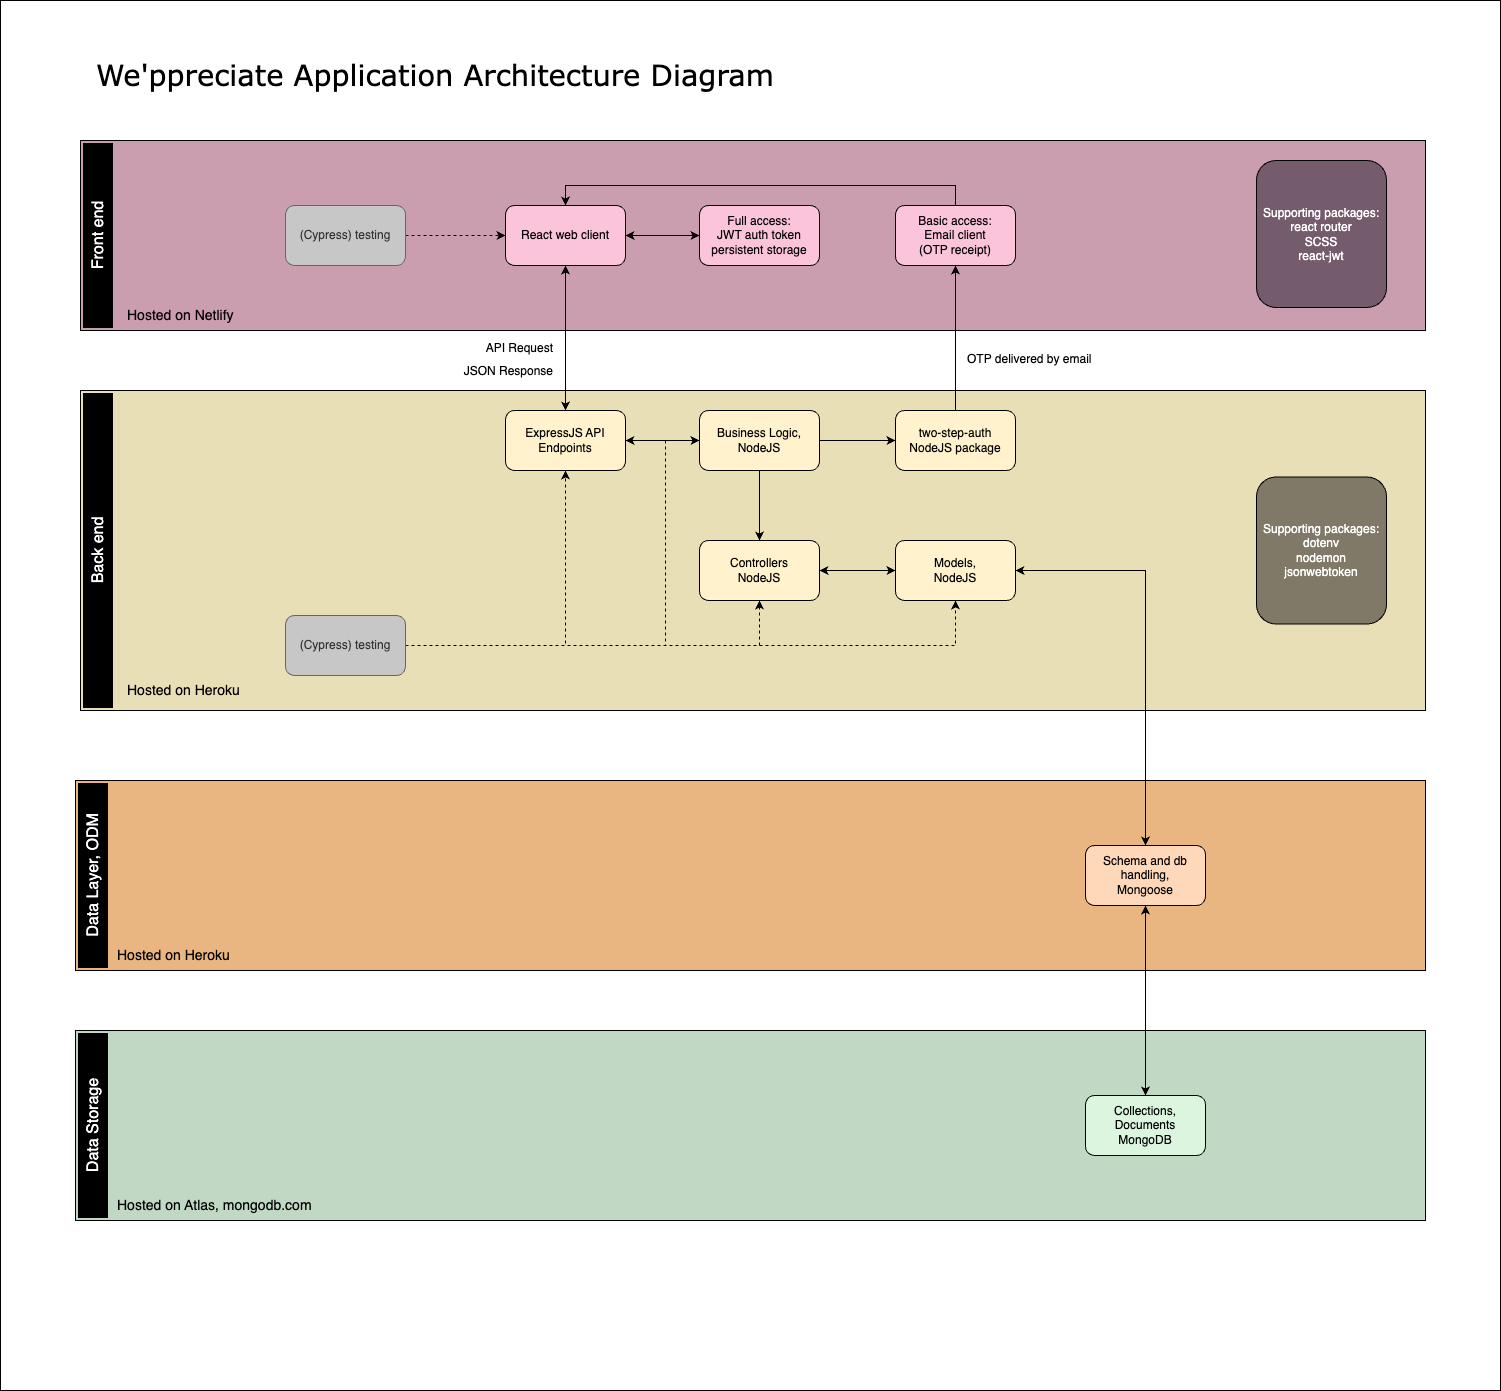

The diagram above was exported from draw.io. Its source (the exported page's mxGraphModel, read from the mxfile embedded in the PNG):
<mxGraphModel dx="4167" dy="3114" grid="1" gridSize="10" guides="1" tooltips="1" connect="1" arrows="1" fold="1" page="1" pageScale="1" pageWidth="827" pageHeight="1169" math="0" shadow="0">
  <root>
    <mxCell id="0" />
    <mxCell id="1" parent="0" />
    <mxCell id="iSDe3HqC2Xr2x7G27oAY-46" value="" style="rounded=0;whiteSpace=wrap;html=1;" parent="1" vertex="1">
      <mxGeometry x="-15" y="-30" width="1500" height="1390" as="geometry" />
    </mxCell>
    <mxCell id="iSDe3HqC2Xr2x7G27oAY-40" value="" style="group;fillColor=default;container=0;" parent="1" vertex="1" connectable="0">
      <mxGeometry x="65" y="110" width="720" height="190" as="geometry" />
    </mxCell>
    <mxCell id="iSDe3HqC2Xr2x7G27oAY-41" value="" style="group;fillColor=default;container=0;" parent="1" vertex="1" connectable="0">
      <mxGeometry x="65" y="360" width="720" height="190" as="geometry" />
    </mxCell>
    <mxCell id="iSDe3HqC2Xr2x7G27oAY-43" value="" style="group;fillColor=#C1D8C5;container=0;" parent="1" vertex="1" connectable="0">
      <mxGeometry x="60" y="1000" width="720" height="190" as="geometry" />
    </mxCell>
    <mxCell id="iSDe3HqC2Xr2x7G27oAY-44" value="&lt;font style=&quot;font-size: 29px;&quot;&gt;We'ppreciate&lt;/font&gt; Application Architecture Diagram" style="text;html=1;strokeColor=none;fillColor=none;align=center;verticalAlign=middle;whiteSpace=wrap;rounded=0;fontSize=29;fontFamily=Verdana;" parent="1" vertex="1">
      <mxGeometry x="40" y="20" width="760" height="50" as="geometry" />
    </mxCell>
    <mxCell id="iSDe3HqC2Xr2x7G27oAY-1" value="" style="rounded=0;whiteSpace=wrap;html=1;fillColor=#cb9eaf;" parent="1" vertex="1">
      <mxGeometry x="65" y="110" width="1345" height="190" as="geometry" />
    </mxCell>
    <mxCell id="iSDe3HqC2Xr2x7G27oAY-3" value="React web client" style="rounded=1;whiteSpace=wrap;html=1;fillColor=#FCC4DA;strokeColor=default;" parent="1" vertex="1">
      <mxGeometry x="490" y="175" width="120" height="60" as="geometry" />
    </mxCell>
    <mxCell id="iSDe3HqC2Xr2x7G27oAY-4" value="Full access:&lt;br&gt;JWT auth token&lt;br&gt;persistent storage" style="rounded=1;whiteSpace=wrap;html=1;fillColor=#FCC4DA;strokeColor=default;" parent="1" vertex="1">
      <mxGeometry x="684" y="175" width="120" height="60" as="geometry" />
    </mxCell>
    <mxCell id="iSDe3HqC2Xr2x7G27oAY-20" style="edgeStyle=orthogonalEdgeStyle;rounded=0;orthogonalLoop=1;jettySize=auto;html=1;exitX=1;exitY=0.5;exitDx=0;exitDy=0;entryX=0;entryY=0.5;entryDx=0;entryDy=0;startArrow=classic;startFill=1;" parent="1" source="iSDe3HqC2Xr2x7G27oAY-3" target="iSDe3HqC2Xr2x7G27oAY-4" edge="1">
      <mxGeometry relative="1" as="geometry" />
    </mxCell>
    <mxCell id="iSDe3HqC2Xr2x7G27oAY-24" style="edgeStyle=orthogonalEdgeStyle;rounded=0;orthogonalLoop=1;jettySize=auto;html=1;exitX=0.5;exitY=0;exitDx=0;exitDy=0;entryX=0.5;entryY=0;entryDx=0;entryDy=0;" parent="1" source="iSDe3HqC2Xr2x7G27oAY-7" target="iSDe3HqC2Xr2x7G27oAY-3" edge="1">
      <mxGeometry relative="1" as="geometry" />
    </mxCell>
    <mxCell id="iSDe3HqC2Xr2x7G27oAY-7" value="Basic access:&lt;br&gt;Email client&lt;br&gt;(OTP receipt)" style="rounded=1;whiteSpace=wrap;html=1;fillColor=#FCC4DA;strokeColor=default;" parent="1" vertex="1">
      <mxGeometry x="880" y="175" width="120" height="60" as="geometry" />
    </mxCell>
    <mxCell id="iSDe3HqC2Xr2x7G27oAY-8" value="&lt;font style=&quot;font-size: 16px;&quot;&gt;Front end&lt;/font&gt;" style="text;html=1;strokeColor=none;fillColor=#000000;align=center;verticalAlign=middle;whiteSpace=wrap;rounded=0;rotation=270;fontColor=#ffffff;" parent="1" vertex="1">
      <mxGeometry x="-10" y="190" width="185" height="30" as="geometry" />
    </mxCell>
    <mxCell id="iSDe3HqC2Xr2x7G27oAY-11" value="&lt;font style=&quot;font-size: 14px;&quot; color=&quot;#000000&quot;&gt;Hosted on Netlify&lt;/font&gt;" style="text;html=1;strokeColor=none;fillColor=none;align=left;verticalAlign=middle;whiteSpace=wrap;rounded=0;fontColor=#FF3333;" parent="1" vertex="1">
      <mxGeometry x="110" y="270" width="180" height="30" as="geometry" />
    </mxCell>
    <mxCell id="iSDe3HqC2Xr2x7G27oAY-9" value="" style="rounded=0;whiteSpace=wrap;html=1;fillColor=#E9DFB7;" parent="1" vertex="1">
      <mxGeometry x="65" y="360" width="1345" height="320" as="geometry" />
    </mxCell>
    <mxCell id="iSDe3HqC2Xr2x7G27oAY-12" value="&lt;span style=&quot;font-size: 16px;&quot;&gt;Back end&lt;/span&gt;" style="text;html=1;strokeColor=none;fillColor=#000000;align=center;verticalAlign=middle;whiteSpace=wrap;rounded=0;rotation=270;fontColor=#ffffff;" parent="1" vertex="1">
      <mxGeometry x="-75" y="505" width="315" height="30" as="geometry" />
    </mxCell>
    <mxCell id="zo0iggPIJ_N88iztBtep-9" style="edgeStyle=orthogonalEdgeStyle;rounded=0;orthogonalLoop=1;jettySize=auto;html=1;exitX=1;exitY=0.5;exitDx=0;exitDy=0;entryX=0;entryY=0.5;entryDx=0;entryDy=0;startArrow=classic;startFill=1;" edge="1" parent="1" source="iSDe3HqC2Xr2x7G27oAY-13" target="iSDe3HqC2Xr2x7G27oAY-16">
      <mxGeometry relative="1" as="geometry" />
    </mxCell>
    <mxCell id="iSDe3HqC2Xr2x7G27oAY-13" value="ExpressJS API&lt;br&gt;Endpoints" style="rounded=1;whiteSpace=wrap;html=1;fillColor=#FFF2CC;" parent="1" vertex="1">
      <mxGeometry x="490" y="380" width="120" height="60" as="geometry" />
    </mxCell>
    <mxCell id="zo0iggPIJ_N88iztBtep-10" style="edgeStyle=orthogonalEdgeStyle;rounded=0;orthogonalLoop=1;jettySize=auto;html=1;exitX=1;exitY=0.5;exitDx=0;exitDy=0;entryX=0;entryY=0.5;entryDx=0;entryDy=0;" edge="1" parent="1" source="iSDe3HqC2Xr2x7G27oAY-16" target="iSDe3HqC2Xr2x7G27oAY-17">
      <mxGeometry relative="1" as="geometry" />
    </mxCell>
    <mxCell id="iSDe3HqC2Xr2x7G27oAY-16" value="Business Logic,&lt;br&gt;NodeJS" style="rounded=1;whiteSpace=wrap;html=1;fillColor=#FFF2CC;" parent="1" vertex="1">
      <mxGeometry x="684" y="380" width="120" height="60" as="geometry" />
    </mxCell>
    <mxCell id="iSDe3HqC2Xr2x7G27oAY-17" value="two-step-auth&lt;br&gt;NodeJS package" style="rounded=1;whiteSpace=wrap;html=1;fillColor=#FFF2CC;" parent="1" vertex="1">
      <mxGeometry x="880" y="380" width="120" height="60" as="geometry" />
    </mxCell>
    <mxCell id="iSDe3HqC2Xr2x7G27oAY-22" value="&lt;font style=&quot;font-size: 14px;&quot; color=&quot;#000000&quot;&gt;Hosted on Heroku&amp;nbsp;&lt;/font&gt;" style="text;html=1;strokeColor=none;fillColor=none;align=left;verticalAlign=middle;whiteSpace=wrap;rounded=0;fontColor=#FF3333;" parent="1" vertex="1">
      <mxGeometry x="110" y="645" width="180" height="30" as="geometry" />
    </mxCell>
    <mxCell id="iSDe3HqC2Xr2x7G27oAY-27" value="Controllers&lt;br&gt;NodeJS" style="rounded=1;whiteSpace=wrap;html=1;fillColor=#FFF2CC;" parent="1" vertex="1">
      <mxGeometry x="684" y="510" width="120" height="60" as="geometry" />
    </mxCell>
    <mxCell id="iSDe3HqC2Xr2x7G27oAY-28" style="edgeStyle=orthogonalEdgeStyle;rounded=0;orthogonalLoop=1;jettySize=auto;html=1;entryX=0.5;entryY=0;entryDx=0;entryDy=0;" parent="1" source="iSDe3HqC2Xr2x7G27oAY-16" target="iSDe3HqC2Xr2x7G27oAY-27" edge="1">
      <mxGeometry relative="1" as="geometry" />
    </mxCell>
    <mxCell id="iSDe3HqC2Xr2x7G27oAY-18" style="edgeStyle=orthogonalEdgeStyle;rounded=0;orthogonalLoop=1;jettySize=auto;html=1;entryX=0.5;entryY=1;entryDx=0;entryDy=0;" parent="1" source="iSDe3HqC2Xr2x7G27oAY-17" target="iSDe3HqC2Xr2x7G27oAY-7" edge="1">
      <mxGeometry relative="1" as="geometry" />
    </mxCell>
    <mxCell id="iSDe3HqC2Xr2x7G27oAY-15" style="edgeStyle=orthogonalEdgeStyle;rounded=0;orthogonalLoop=1;jettySize=auto;html=1;exitX=0.5;exitY=1;exitDx=0;exitDy=0;entryX=0.5;entryY=0;entryDx=0;entryDy=0;startArrow=classic;startFill=1;" parent="1" source="iSDe3HqC2Xr2x7G27oAY-3" target="iSDe3HqC2Xr2x7G27oAY-13" edge="1">
      <mxGeometry relative="1" as="geometry" />
    </mxCell>
    <mxCell id="iSDe3HqC2Xr2x7G27oAY-25" value="" style="rounded=0;whiteSpace=wrap;html=1;fillColor=#E9B682;" parent="1" vertex="1">
      <mxGeometry x="60" y="750" width="1350" height="190" as="geometry" />
    </mxCell>
    <mxCell id="iSDe3HqC2Xr2x7G27oAY-26" value="&lt;span style=&quot;font-size: 16px;&quot;&gt;Data Layer, ODM&lt;/span&gt;" style="text;html=1;strokeColor=none;fillColor=#000000;align=center;verticalAlign=middle;whiteSpace=wrap;rounded=0;rotation=270;fontColor=#ffffff;" parent="1" vertex="1">
      <mxGeometry x="-15" y="830" width="185" height="30" as="geometry" />
    </mxCell>
    <mxCell id="iSDe3HqC2Xr2x7G27oAY-29" value="Models,&lt;br&gt;NodeJS" style="rounded=1;whiteSpace=wrap;html=1;fillColor=#FFF2CC;" parent="1" vertex="1">
      <mxGeometry x="880" y="510" width="120" height="60" as="geometry" />
    </mxCell>
    <mxCell id="iSDe3HqC2Xr2x7G27oAY-31" value="Schema and db handling,&lt;br&gt;Mongoose" style="rounded=1;whiteSpace=wrap;html=1;fillColor=#FFD8BA;" parent="1" vertex="1">
      <mxGeometry x="1070" y="815" width="120" height="60" as="geometry" />
    </mxCell>
    <mxCell id="iSDe3HqC2Xr2x7G27oAY-32" style="edgeStyle=orthogonalEdgeStyle;rounded=0;orthogonalLoop=1;jettySize=auto;html=1;exitX=1;exitY=0.5;exitDx=0;exitDy=0;entryX=0.5;entryY=0;entryDx=0;entryDy=0;startArrow=classic;startFill=1;" parent="1" source="iSDe3HqC2Xr2x7G27oAY-29" target="iSDe3HqC2Xr2x7G27oAY-31" edge="1">
      <mxGeometry relative="1" as="geometry" />
    </mxCell>
    <mxCell id="iSDe3HqC2Xr2x7G27oAY-38" value="&lt;font style=&quot;font-size: 14px;&quot; color=&quot;#000000&quot;&gt;Hosted on Heroku&amp;nbsp;&lt;/font&gt;" style="text;html=1;strokeColor=none;fillColor=none;align=left;verticalAlign=middle;whiteSpace=wrap;rounded=0;fontColor=#FF3333;" parent="1" vertex="1">
      <mxGeometry x="100" y="910" width="180" height="30" as="geometry" />
    </mxCell>
    <mxCell id="iSDe3HqC2Xr2x7G27oAY-30" style="edgeStyle=orthogonalEdgeStyle;rounded=0;orthogonalLoop=1;jettySize=auto;html=1;exitX=1;exitY=0.5;exitDx=0;exitDy=0;startArrow=classic;startFill=1;" parent="1" source="iSDe3HqC2Xr2x7G27oAY-27" target="iSDe3HqC2Xr2x7G27oAY-29" edge="1">
      <mxGeometry relative="1" as="geometry" />
    </mxCell>
    <mxCell id="iSDe3HqC2Xr2x7G27oAY-33" value="" style="rounded=0;whiteSpace=wrap;html=1;fillColor=#C1D8C5;" parent="1" vertex="1">
      <mxGeometry x="60" y="1000" width="1350" height="190" as="geometry" />
    </mxCell>
    <mxCell id="iSDe3HqC2Xr2x7G27oAY-34" value="&lt;span style=&quot;font-size: 16px;&quot;&gt;Data Storage&lt;/span&gt;" style="text;html=1;strokeColor=none;fillColor=#000000;align=center;verticalAlign=middle;whiteSpace=wrap;rounded=0;rotation=270;fontColor=#ffffff;" parent="1" vertex="1">
      <mxGeometry x="-15" y="1080" width="185" height="30" as="geometry" />
    </mxCell>
    <mxCell id="iSDe3HqC2Xr2x7G27oAY-35" value="Collections,&lt;br&gt;Documents&lt;br&gt;MongoDB" style="rounded=1;whiteSpace=wrap;html=1;fillColor=#DBF5DF;" parent="1" vertex="1">
      <mxGeometry x="1070" y="1065" width="120" height="60" as="geometry" />
    </mxCell>
    <mxCell id="iSDe3HqC2Xr2x7G27oAY-37" value="&lt;font style=&quot;font-size: 14px;&quot; color=&quot;#000000&quot;&gt;Hosted on Atlas, mongodb.com&amp;nbsp;&lt;/font&gt;" style="text;html=1;strokeColor=none;fillColor=none;align=left;verticalAlign=middle;whiteSpace=wrap;rounded=0;fontColor=#FF3333;" parent="1" vertex="1">
      <mxGeometry x="100" y="1160" width="220" height="30" as="geometry" />
    </mxCell>
    <mxCell id="iSDe3HqC2Xr2x7G27oAY-36" style="edgeStyle=orthogonalEdgeStyle;rounded=0;orthogonalLoop=1;jettySize=auto;html=1;exitX=0.5;exitY=1;exitDx=0;exitDy=0;entryX=0.5;entryY=0;entryDx=0;entryDy=0;startArrow=classic;startFill=1;" parent="1" source="iSDe3HqC2Xr2x7G27oAY-31" target="iSDe3HqC2Xr2x7G27oAY-35" edge="1">
      <mxGeometry relative="1" as="geometry" />
    </mxCell>
    <mxCell id="zo0iggPIJ_N88iztBtep-1" value="API Request" style="text;html=1;strokeColor=none;fillColor=none;align=right;verticalAlign=middle;whiteSpace=wrap;rounded=0;" vertex="1" parent="1">
      <mxGeometry x="440" y="303" width="100" height="30" as="geometry" />
    </mxCell>
    <mxCell id="zo0iggPIJ_N88iztBtep-2" value="JSON Response" style="text;html=1;strokeColor=none;fillColor=none;align=right;verticalAlign=middle;whiteSpace=wrap;rounded=0;" vertex="1" parent="1">
      <mxGeometry x="440" y="326" width="100" height="30" as="geometry" />
    </mxCell>
    <mxCell id="zo0iggPIJ_N88iztBtep-4" value="OTP delivered by email" style="text;html=1;strokeColor=none;fillColor=none;align=left;verticalAlign=middle;whiteSpace=wrap;rounded=0;" vertex="1" parent="1">
      <mxGeometry x="950" y="314" width="130" height="30" as="geometry" />
    </mxCell>
    <mxCell id="zo0iggPIJ_N88iztBtep-6" style="edgeStyle=orthogonalEdgeStyle;rounded=0;orthogonalLoop=1;jettySize=auto;html=1;entryX=0;entryY=0.5;entryDx=0;entryDy=0;dashed=1;" edge="1" parent="1" source="zo0iggPIJ_N88iztBtep-5" target="iSDe3HqC2Xr2x7G27oAY-3">
      <mxGeometry relative="1" as="geometry" />
    </mxCell>
    <mxCell id="zo0iggPIJ_N88iztBtep-5" value="(Cypress) testing" style="rounded=1;whiteSpace=wrap;html=1;fillColor=#C7C7C7;fontColor=#333333;strokeColor=#666666;" vertex="1" parent="1">
      <mxGeometry x="270" y="175" width="120" height="60" as="geometry" />
    </mxCell>
    <mxCell id="zo0iggPIJ_N88iztBtep-11" style="edgeStyle=orthogonalEdgeStyle;rounded=0;orthogonalLoop=1;jettySize=auto;html=1;entryX=0.5;entryY=1;entryDx=0;entryDy=0;dashed=1;" edge="1" parent="1" source="zo0iggPIJ_N88iztBtep-7" target="iSDe3HqC2Xr2x7G27oAY-13">
      <mxGeometry relative="1" as="geometry" />
    </mxCell>
    <mxCell id="zo0iggPIJ_N88iztBtep-12" style="edgeStyle=orthogonalEdgeStyle;rounded=0;orthogonalLoop=1;jettySize=auto;html=1;entryX=0.5;entryY=1;entryDx=0;entryDy=0;dashed=1;" edge="1" parent="1" source="zo0iggPIJ_N88iztBtep-7" target="iSDe3HqC2Xr2x7G27oAY-27">
      <mxGeometry relative="1" as="geometry" />
    </mxCell>
    <mxCell id="zo0iggPIJ_N88iztBtep-13" style="edgeStyle=orthogonalEdgeStyle;rounded=0;orthogonalLoop=1;jettySize=auto;html=1;entryX=0.5;entryY=1;entryDx=0;entryDy=0;dashed=1;" edge="1" parent="1" source="zo0iggPIJ_N88iztBtep-7" target="iSDe3HqC2Xr2x7G27oAY-29">
      <mxGeometry relative="1" as="geometry" />
    </mxCell>
    <mxCell id="zo0iggPIJ_N88iztBtep-14" style="edgeStyle=orthogonalEdgeStyle;rounded=0;orthogonalLoop=1;jettySize=auto;html=1;entryX=0;entryY=0.5;entryDx=0;entryDy=0;dashed=1;" edge="1" parent="1" source="zo0iggPIJ_N88iztBtep-7" target="iSDe3HqC2Xr2x7G27oAY-16">
      <mxGeometry relative="1" as="geometry">
        <Array as="points">
          <mxPoint x="650" y="615" />
          <mxPoint x="650" y="410" />
        </Array>
      </mxGeometry>
    </mxCell>
    <mxCell id="zo0iggPIJ_N88iztBtep-7" value="(Cypress) testing" style="rounded=1;whiteSpace=wrap;html=1;fillColor=#C7C7C7;fontColor=#333333;strokeColor=#666666;" vertex="1" parent="1">
      <mxGeometry x="270" y="585" width="120" height="60" as="geometry" />
    </mxCell>
    <mxCell id="zo0iggPIJ_N88iztBtep-15" value="&lt;font color=&quot;#ffffff&quot;&gt;Supporting packages:&lt;br&gt;react router&lt;br&gt;SCSS&lt;br&gt;react-jwt&lt;/font&gt;" style="rounded=1;whiteSpace=wrap;html=1;fillColor=#755C6C;" vertex="1" parent="1">
      <mxGeometry x="1241" y="130" width="130" height="147" as="geometry" />
    </mxCell>
    <mxCell id="zo0iggPIJ_N88iztBtep-16" value="&lt;font color=&quot;#ffffff&quot;&gt;Supporting packages:&lt;br&gt;dotenv&lt;br&gt;nodemon&lt;br&gt;jsonwebtoken&lt;/font&gt;" style="rounded=1;whiteSpace=wrap;html=1;fillColor=#807967;" vertex="1" parent="1">
      <mxGeometry x="1241" y="446.5" width="130" height="147" as="geometry" />
    </mxCell>
  </root>
</mxGraphModel>